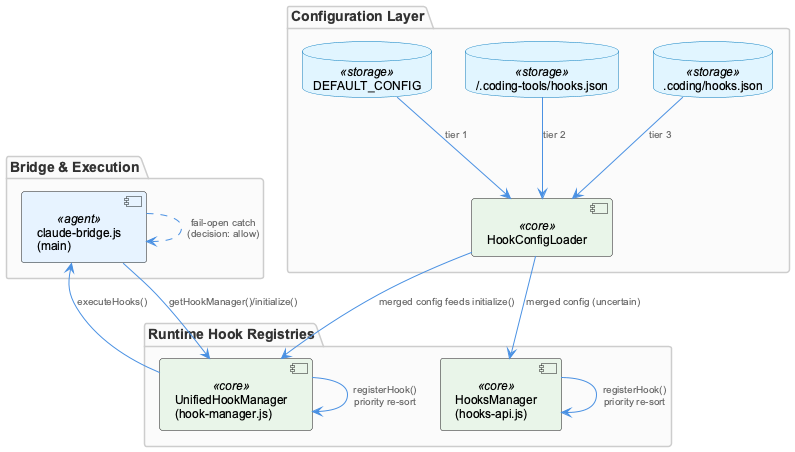

The diagram above was rendered by PlantUML. Its source (embedded in the PNG):
@startuml
!include /Users/Q284340/Agentic/coding/docs/puml/_standard-style.puml

package "Configuration Layer" {
  component "HookConfigLoader" as loader <<core>>
  database "DEFAULT_CONFIG" as defaultCfg <<storage>>
  database "~/.coding-tools/hooks.json" as userCfg <<storage>>
  database ".coding/hooks.json" as projectCfg <<storage>>
}

package "Runtime Hook Registries" {
  component "HooksManager\n(hooks-api.js)" as hooksApi <<core>>
  component "UnifiedHookManager\n(hook-manager.js)" as hookMgr <<core>>
}

package "Bridge & Execution" {
  component "claude-bridge.js\n(main)" as bridge <<agent>>
}

defaultCfg --> loader : "tier 1"
userCfg --> loader : "tier 2"
projectCfg --> loader : "tier 3"

loader --> hooksApi : "merged config (uncertain)"
loader --> hookMgr : "merged config feeds initialize()"

bridge --> hookMgr : "getHookManager()/initialize()"
hookMgr --> bridge : "executeHooks()"

bridge ..> bridge : "fail-open catch\n(decision: allow)"

hooksApi --> hooksApi : "registerHook()\npriority re-sort"
hookMgr --> hookMgr : "registerHook()\npriority re-sort"

@enduml